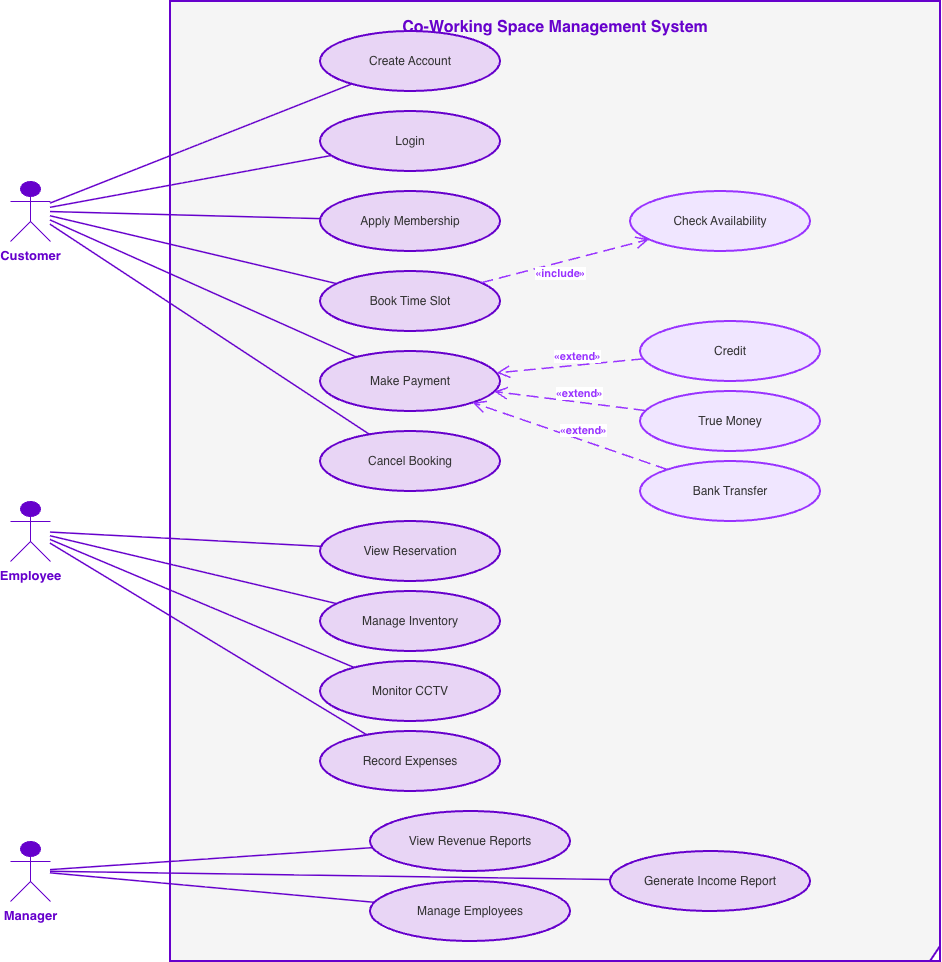

The diagram above was exported from draw.io. Its source (the exported page's mxGraphModel, read from the mxfile embedded in the PNG):
<mxGraphModel dx="976" dy="755" grid="1" gridSize="10" guides="1" tooltips="1" connect="1" arrows="1" fold="1" page="1" pageScale="1" pageWidth="1400" pageHeight="1000" math="0" shadow="0">
  <root>
    <mxCell id="0" />
    <mxCell id="1" parent="0" />
    <mxCell id="system" parent="1" style="shape=umlFrame;whiteSpace=wrap;html=1;width=770;height=1040;fillColor=#f5f5f5;strokeColor=#6600CC;strokeWidth=2;fontSize=16;fontStyle=1;fontColor=#6600CC;verticalAlign=top;spacingTop=10;" value="Co-Working Space Management System" vertex="1">
      <mxGeometry height="960" width="770" x="280" y="30" as="geometry" />
    </mxCell>
    <mxCell id="actor_customer" parent="1" style="shape=umlActor;verticalLabelPosition=bottom;verticalAlign=top;html=1;outlineConnect=0;fillColor=#6600CC;strokeColor=#6600CC;fontColor=#6600CC;fontStyle=1;fontSize=13;" value="Customer" vertex="1">
      <mxGeometry height="60" width="40" x="120" y="210" as="geometry" />
    </mxCell>
    <mxCell id="actor_employee" parent="1" style="shape=umlActor;verticalLabelPosition=bottom;verticalAlign=top;html=1;outlineConnect=0;fillColor=#6600CC;strokeColor=#6600CC;fontColor=#6600CC;fontStyle=1;fontSize=13;" value="Employee" vertex="1">
      <mxGeometry height="60" width="40" x="120" y="530" as="geometry" />
    </mxCell>
    <mxCell id="actor_manager" parent="1" style="shape=umlActor;verticalLabelPosition=bottom;verticalAlign=top;html=1;outlineConnect=0;fillColor=#6600CC;strokeColor=#6600CC;fontColor=#6600CC;fontStyle=1;fontSize=13;" value="Manager" vertex="1">
      <mxGeometry height="60" width="40" x="120" y="870" as="geometry" />
    </mxCell>
    <mxCell id="uc_create_account" parent="1" style="ellipse;whiteSpace=wrap;html=1;fillColor=#E8D5F5;strokeColor=#6600CC;strokeWidth=2;fontSize=12;fontColor=#333333;" value="Create Account" vertex="1">
      <mxGeometry height="60" width="180" x="430" y="60" as="geometry" />
    </mxCell>
    <mxCell id="uc_login" parent="1" style="ellipse;whiteSpace=wrap;html=1;fillColor=#E8D5F5;strokeColor=#6600CC;strokeWidth=2;fontSize=12;fontColor=#333333;" value="Login" vertex="1">
      <mxGeometry height="60" width="180" x="430" y="140" as="geometry" />
    </mxCell>
    <mxCell id="uc_apply_membership" parent="1" style="ellipse;whiteSpace=wrap;html=1;fillColor=#E8D5F5;strokeColor=#6600CC;strokeWidth=2;fontSize=12;fontColor=#333333;" value="Apply Membership" vertex="1">
      <mxGeometry height="60" width="180" x="430" y="220" as="geometry" />
    </mxCell>
    <mxCell id="uc_book_time_slot" parent="1" style="ellipse;whiteSpace=wrap;html=1;fillColor=#E8D5F5;strokeColor=#6600CC;strokeWidth=2;fontSize=12;fontColor=#333333;" value="Book Time Slot" vertex="1">
      <mxGeometry height="60" width="180" x="430" y="300" as="geometry" />
    </mxCell>
    <mxCell id="uc_check_availability" parent="1" style="ellipse;whiteSpace=wrap;html=1;fillColor=#F0E6FF;strokeColor=#9933FF;strokeWidth=2;fontSize=12;fontColor=#333333;dashed=0;" value="Check Availability" vertex="1">
      <mxGeometry height="60" width="180" x="740" y="220" as="geometry" />
    </mxCell>
    <mxCell id="uc_make_payment" parent="1" style="ellipse;whiteSpace=wrap;html=1;fillColor=#E8D5F5;strokeColor=#6600CC;strokeWidth=2;fontSize=12;fontColor=#333333;" value="Make Payment" vertex="1">
      <mxGeometry height="60" width="180" x="430" y="380" as="geometry" />
    </mxCell>
    <mxCell id="uc_credit" parent="1" style="ellipse;whiteSpace=wrap;html=1;fillColor=#F0E6FF;strokeColor=#9933FF;strokeWidth=2;fontSize=12;fontColor=#333333;" value="Credit" vertex="1">
      <mxGeometry height="60" width="180" x="750" y="350" as="geometry" />
    </mxCell>
    <mxCell id="uc_true_money" parent="1" style="ellipse;whiteSpace=wrap;html=1;fillColor=#F0E6FF;strokeColor=#9933FF;strokeWidth=2;fontSize=12;fontColor=#333333;" value="True Money" vertex="1">
      <mxGeometry height="60" width="180" x="750" y="420" as="geometry" />
    </mxCell>
    <mxCell id="uc_cancel_booking" parent="1" style="ellipse;whiteSpace=wrap;html=1;fillColor=#E8D5F5;strokeColor=#6600CC;strokeWidth=2;fontSize=12;fontColor=#333333;" value="Cancel Booking" vertex="1">
      <mxGeometry height="60" width="180" x="430" y="460" as="geometry" />
    </mxCell>
    <mxCell id="uc_bank_transfer" parent="1" style="ellipse;whiteSpace=wrap;html=1;fillColor=#F0E6FF;strokeColor=#9933FF;strokeWidth=2;fontSize=12;fontColor=#333333;" value="Bank Transfer" vertex="1">
      <mxGeometry height="60" width="180" x="750" y="490" as="geometry" />
    </mxCell>
    <mxCell id="uc_view_reservation" parent="1" style="ellipse;whiteSpace=wrap;html=1;fillColor=#E8D5F5;strokeColor=#6600CC;strokeWidth=2;fontSize=12;fontColor=#333333;" value="View Reservation" vertex="1">
      <mxGeometry height="60" width="180" x="430" y="550" as="geometry" />
    </mxCell>
    <mxCell id="uc_manage_inventory" parent="1" style="ellipse;whiteSpace=wrap;html=1;fillColor=#E8D5F5;strokeColor=#6600CC;strokeWidth=2;fontSize=12;fontColor=#333333;" value="Manage Inventory" vertex="1">
      <mxGeometry height="60" width="180" x="430" y="620" as="geometry" />
    </mxCell>
    <mxCell id="uc_monitor_cctv" parent="1" style="ellipse;whiteSpace=wrap;html=1;fillColor=#E8D5F5;strokeColor=#6600CC;strokeWidth=2;fontSize=12;fontColor=#333333;" value="Monitor CCTV" vertex="1">
      <mxGeometry height="60" width="180" x="430" y="690" as="geometry" />
    </mxCell>
    <mxCell id="uc_record_expenses" parent="1" style="ellipse;whiteSpace=wrap;html=1;fillColor=#E8D5F5;strokeColor=#6600CC;strokeWidth=2;fontSize=12;fontColor=#333333;" value="Record Expenses" vertex="1">
      <mxGeometry height="60" width="180" x="430" y="760" as="geometry" />
    </mxCell>
    <mxCell id="uc_view_revenue" parent="1" style="ellipse;whiteSpace=wrap;html=1;fillColor=#E8D5F5;strokeColor=#6600CC;strokeWidth=2;fontSize=12;fontColor=#333333;" value="View Revenue Reports" vertex="1">
      <mxGeometry height="60" width="200" x="480" y="840" as="geometry" />
    </mxCell>
    <mxCell id="uc_generate_income" parent="1" style="ellipse;whiteSpace=wrap;html=1;fillColor=#E8D5F5;strokeColor=#6600CC;strokeWidth=2;fontSize=12;fontColor=#333333;" value="Generate Income Report" vertex="1">
      <mxGeometry height="60" width="200" x="720" y="880" as="geometry" />
    </mxCell>
    <mxCell id="uc_manage_employees" parent="1" style="ellipse;whiteSpace=wrap;html=1;fillColor=#E8D5F5;strokeColor=#6600CC;strokeWidth=2;fontSize=12;fontColor=#333333;" value="Manage Employees" vertex="1">
      <mxGeometry height="60" width="200" x="480" y="910" as="geometry" />
    </mxCell>
    <mxCell id="assoc_c1" edge="1" parent="1" source="actor_customer" style="endArrow=none;html=1;strokeColor=#6600CC;strokeWidth=1.5;" target="uc_create_account">
      <mxGeometry relative="1" as="geometry" />
    </mxCell>
    <mxCell id="assoc_c2" edge="1" parent="1" source="actor_customer" style="endArrow=none;html=1;strokeColor=#6600CC;strokeWidth=1.5;" target="uc_login">
      <mxGeometry relative="1" as="geometry" />
    </mxCell>
    <mxCell id="assoc_c3" edge="1" parent="1" source="actor_customer" style="endArrow=none;html=1;strokeColor=#6600CC;strokeWidth=1.5;" target="uc_apply_membership">
      <mxGeometry relative="1" as="geometry" />
    </mxCell>
    <mxCell id="assoc_c4" edge="1" parent="1" source="actor_customer" style="endArrow=none;html=1;strokeColor=#6600CC;strokeWidth=1.5;" target="uc_book_time_slot">
      <mxGeometry relative="1" as="geometry" />
    </mxCell>
    <mxCell id="assoc_c5" edge="1" parent="1" source="actor_customer" style="endArrow=none;html=1;strokeColor=#6600CC;strokeWidth=1.5;" target="uc_make_payment">
      <mxGeometry relative="1" as="geometry" />
    </mxCell>
    <mxCell id="assoc_c6" edge="1" parent="1" source="actor_customer" style="endArrow=none;html=1;strokeColor=#6600CC;strokeWidth=1.5;" target="uc_cancel_booking">
      <mxGeometry relative="1" as="geometry" />
    </mxCell>
    <mxCell id="assoc_e1" edge="1" parent="1" source="actor_employee" style="endArrow=none;html=1;strokeColor=#6600CC;strokeWidth=1.5;" target="uc_view_reservation">
      <mxGeometry relative="1" as="geometry" />
    </mxCell>
    <mxCell id="assoc_e2" edge="1" parent="1" source="actor_employee" style="endArrow=none;html=1;strokeColor=#6600CC;strokeWidth=1.5;" target="uc_manage_inventory">
      <mxGeometry relative="1" as="geometry" />
    </mxCell>
    <mxCell id="assoc_e3" edge="1" parent="1" source="actor_employee" style="endArrow=none;html=1;strokeColor=#6600CC;strokeWidth=1.5;" target="uc_monitor_cctv">
      <mxGeometry relative="1" as="geometry" />
    </mxCell>
    <mxCell id="assoc_e4" edge="1" parent="1" source="actor_employee" style="endArrow=none;html=1;strokeColor=#6600CC;strokeWidth=1.5;" target="uc_record_expenses">
      <mxGeometry relative="1" as="geometry" />
    </mxCell>
    <mxCell id="assoc_m2" edge="1" parent="1" source="actor_manager" style="endArrow=none;html=1;strokeColor=#6600CC;strokeWidth=1.5;" target="uc_view_revenue">
      <mxGeometry relative="1" as="geometry" />
    </mxCell>
    <mxCell id="assoc_m3" edge="1" parent="1" source="actor_manager" style="endArrow=none;html=1;strokeColor=#6600CC;strokeWidth=1.5;" target="uc_generate_income">
      <mxGeometry relative="1" as="geometry" />
    </mxCell>
    <mxCell id="assoc_m4" edge="1" parent="1" source="actor_manager" style="endArrow=none;html=1;strokeColor=#6600CC;strokeWidth=1.5;" target="uc_manage_employees">
      <mxGeometry relative="1" as="geometry" />
    </mxCell>
    <mxCell id="rel_include" edge="1" parent="1" source="uc_book_time_slot" style="endArrow=open;html=1;dashed=1;dashPattern=8 4;strokeColor=#9933FF;strokeWidth=1.5;endSize=10;" target="uc_check_availability">
      <mxGeometry relative="1" as="geometry" />
    </mxCell>
    <mxCell id="rel_include_label" connectable="0" parent="rel_include" style="edgeLabel;html=1;align=center;verticalAlign=middle;resizable=0;points=[];fontColor=#9933FF;fontStyle=1;" value="&lt;font style=&quot;font-size: 11px;&quot;&gt;&amp;laquo;include&amp;raquo;&lt;/font&gt;" vertex="1">
      <mxGeometry relative="1" x="-0.1" y="-10" as="geometry">
        <mxPoint as="offset" />
      </mxGeometry>
    </mxCell>
    <mxCell id="rel_extend_credit" edge="1" parent="1" source="uc_credit" style="endArrow=open;html=1;dashed=1;dashPattern=8 4;strokeColor=#9933FF;strokeWidth=1.5;endSize=10;" target="uc_make_payment">
      <mxGeometry relative="1" as="geometry" />
    </mxCell>
    <mxCell id="rel_extend_credit_label" connectable="0" parent="rel_extend_credit" style="edgeLabel;html=1;align=center;verticalAlign=middle;resizable=0;points=[];fontColor=#9933FF;fontStyle=1;" value="&lt;font style=&quot;font-size: 11px;&quot;&gt;&amp;laquo;extend&amp;raquo;&lt;/font&gt;" vertex="1">
      <mxGeometry relative="1" x="-0.1" y="-10" as="geometry">
        <mxPoint as="offset" />
      </mxGeometry>
    </mxCell>
    <mxCell id="rel_extend_truemoney" edge="1" parent="1" source="uc_true_money" style="endArrow=open;html=1;dashed=1;dashPattern=8 4;strokeColor=#9933FF;strokeWidth=1.5;endSize=10;" target="uc_make_payment">
      <mxGeometry relative="1" as="geometry" />
    </mxCell>
    <mxCell id="rel_extend_truemoney_label" connectable="0" parent="rel_extend_truemoney" style="edgeLabel;html=1;align=center;verticalAlign=middle;resizable=0;points=[];fontColor=#9933FF;fontStyle=1;" value="&lt;font style=&quot;font-size: 11px;&quot;&gt;&amp;laquo;extend&amp;raquo;&lt;/font&gt;" vertex="1">
      <mxGeometry relative="1" x="-0.1" y="-10" as="geometry">
        <mxPoint as="offset" />
      </mxGeometry>
    </mxCell>
    <mxCell id="rel_extend_bank" edge="1" parent="1" source="uc_bank_transfer" style="endArrow=open;html=1;dashed=1;dashPattern=8 4;strokeColor=#9933FF;strokeWidth=1.5;endSize=10;" target="uc_make_payment">
      <mxGeometry relative="1" as="geometry" />
    </mxCell>
    <mxCell id="rel_extend_bank_label" connectable="0" parent="rel_extend_bank" style="edgeLabel;html=1;align=center;verticalAlign=middle;resizable=0;points=[];fontColor=#9933FF;fontStyle=1;" value="&lt;font style=&quot;font-size: 11px;&quot;&gt;&amp;laquo;extend&amp;raquo;&lt;/font&gt;" vertex="1">
      <mxGeometry relative="1" x="-0.1" y="-10" as="geometry">
        <mxPoint as="offset" />
      </mxGeometry>
    </mxCell>
  </root>
</mxGraphModel>